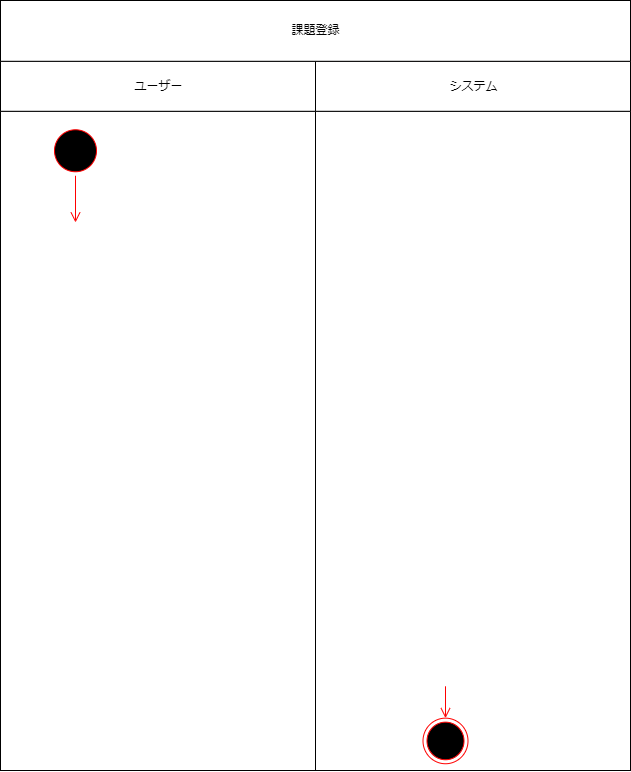

The diagram above was exported from draw.io. Its source (the exported page's mxGraphModel, read from the mxfile embedded in the PNG):
<mxGraphModel dx="732" dy="708" grid="1" gridSize="10" guides="1" tooltips="1" connect="1" arrows="1" fold="1" page="1" pageScale="1" pageWidth="827" pageHeight="1169" math="0" shadow="0">
  <root>
    <mxCell id="0" />
    <mxCell id="1" parent="0" />
    <mxCell id="2" value="" style="group" vertex="1" connectable="0" parent="1">
      <mxGeometry x="40" y="20" width="630" height="770" as="geometry" />
    </mxCell>
    <mxCell id="3" value="" style="group" vertex="1" connectable="0" parent="2">
      <mxGeometry y="60.78947368421053" width="630" height="709.2105263157895" as="geometry" />
    </mxCell>
    <mxCell id="4" value="" style="group" vertex="1" connectable="0" parent="3">
      <mxGeometry width="315" height="709.2105263157895" as="geometry" />
    </mxCell>
    <mxCell id="5" value="" style="html=1;dashed=0;whitespace=wrap;" vertex="1" parent="4">
      <mxGeometry y="50" width="315" height="659.21" as="geometry" />
    </mxCell>
    <mxCell id="6" value="ユーザー" style="html=1;dashed=0;whitespace=wrap;" vertex="1" parent="4">
      <mxGeometry width="315" height="50" as="geometry" />
    </mxCell>
    <mxCell id="8" value="" style="group" vertex="1" connectable="0" parent="4">
      <mxGeometry x="50" y="75.21929824561403" width="50" height="128.94736842105263" as="geometry" />
    </mxCell>
    <mxCell id="9" value="" style="ellipse;html=1;shape=startState;fillColor=#000000;strokeColor=#ff0000;" vertex="1" parent="8">
      <mxGeometry y="-10.745614035087717" width="50" height="50" as="geometry" />
    </mxCell>
    <mxCell id="10" value="" style="edgeStyle=orthogonalEdgeStyle;html=1;verticalAlign=bottom;endArrow=open;endSize=8;strokeColor=#ff0000;entryX=0.25;entryY=0;entryDx=0;entryDy=0;" edge="1" parent="4" source="9">
      <mxGeometry relative="1" as="geometry">
        <mxPoint x="75.00000000000011" y="161.18421052631572" as="targetPoint" />
      </mxGeometry>
    </mxCell>
    <mxCell id="15" value="" style="group;fillColor=none;fontColor=#ffffff;strokeColor=#6F0000;" vertex="1" connectable="0" parent="3">
      <mxGeometry x="315" width="315" height="709.2105263157895" as="geometry" />
    </mxCell>
    <mxCell id="16" value="" style="html=1;dashed=0;whitespace=wrap;" vertex="1" parent="15">
      <mxGeometry y="50" width="315" height="659.21" as="geometry" />
    </mxCell>
    <mxCell id="17" value="システム" style="html=1;dashed=0;whitespace=wrap;" vertex="1" parent="15">
      <mxGeometry width="315" height="50" as="geometry" />
    </mxCell>
    <mxCell id="23" value="" style="edgeStyle=orthogonalEdgeStyle;html=1;verticalAlign=bottom;endArrow=open;endSize=8;strokeColor=#ff0000;exitX=0.5;exitY=1;exitDx=0;exitDy=0;entryX=0.5;entryY=0;entryDx=0;entryDy=0;" edge="1" parent="15" source="21">
      <mxGeometry relative="1" as="geometry">
        <mxPoint x="130" y="566.5500000000001" as="targetPoint" />
        <mxPoint x="140" y="394.11842105263156" as="sourcePoint" />
        <Array as="points" />
      </mxGeometry>
    </mxCell>
    <mxCell id="24" value="" style="ellipse;html=1;shape=endState;fillColor=#000000;strokeColor=#ff0000;" vertex="1" parent="15">
      <mxGeometry x="107.5" y="656.8684210526317" width="45" height="45.5921052631579" as="geometry" />
    </mxCell>
    <mxCell id="25" value="" style="edgeStyle=orthogonalEdgeStyle;html=1;verticalAlign=bottom;endArrow=open;endSize=8;strokeColor=#ff0000;exitX=0.5;exitY=1;exitDx=0;exitDy=0;entryX=0.5;entryY=0;entryDx=0;entryDy=0;" edge="1" parent="15" target="24">
      <mxGeometry relative="1" as="geometry">
        <mxPoint x="140" y="591.6842105263158" as="targetPoint" />
        <mxPoint x="130" y="625.0000000000001" as="sourcePoint" />
        <Array as="points" />
      </mxGeometry>
    </mxCell>
    <mxCell id="30" value="課題登録" style="html=1;dashed=0;whitespace=wrap;" vertex="1" parent="2">
      <mxGeometry width="630" height="60.78947368421053" as="geometry" />
    </mxCell>
  </root>
</mxGraphModel>